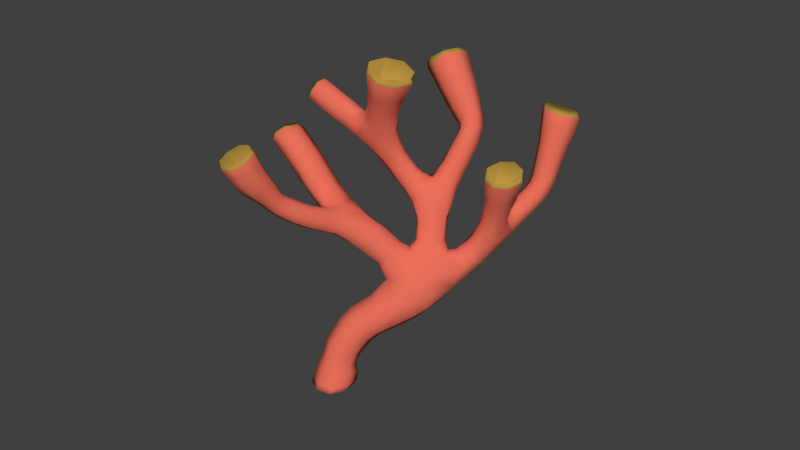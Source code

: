 # Source: groundCoral2.blend  (saved by Blender 2.79.0; exported with 4.5.12 LTS)
import bpy
from mathutils import Matrix  # noqa: F401  (used for matrix-valued properties, if any)

bpy.ops.wm.read_factory_settings(use_empty=True)
scene = bpy.context.scene
scene.name = 'Scene'

# ---- collections
col_collection_1 = bpy.data.collections.new('Collection 1'); scene.collection.children.link(col_collection_1)

# ---- materials (node trees are filled in below, after node groups)
mat_coral = bpy.data.materials.new('coral')
mat_coral.alpha_threshold = 0.0
mat_coral.use_transparent_shadow = False
mat_coral.diffuse_color = (0.8, 0.1604, 0.1041, 1.0)
mat_coral.specular_color = (0.7874, 0.7821, 0.7045)
mat_coral.roughness = 0.5
mat_coral.specular_intensity = 0.1474
mat_coraltop = bpy.data.materials.new('coraltop')
mat_coraltop.alpha_threshold = 0.0
mat_coraltop.use_transparent_shadow = False
mat_coraltop.diffuse_color = (0.4575, 0.2822, 0.05202, 1.0)
mat_coraltop.roughness = 0.5
mat_coraltop.specular_intensity = 0.0

# ---- material node trees

# ---- world
world_world = bpy.data.worlds.new('World'); scene.world = world_world
world_world.color = (0.05088, 0.05088, 0.05088)
world_world.use_sun_shadow = False
world_world.sun_shadow_jitter_overblur = 0.0
world_world.cycles.sampling_method = 'MANUAL'

# ---- meshes
me_cube_002 = bpy.data.meshes.new('Cube.002')
me_cube_002.from_pydata([(-2.565, -0.4808, 1.557), (-1.285, 0.1755, 0.7186), (-2.618, -0.7832, 1.402), (0.4416, 0.1267, 1.071), (-0.2092, -0.1617, 2.878), (-0.5955, 0.05827, 3.041), (-0.8591, -0.2905, 2.897), (0.2028, 0.2255, 1.337), (-0.4813, -0.4906, 2.749), (-0.3627, 0.1119, 2.383), (0.1564, -0.27, -0.4804), (-0.6269, 0.2459, 2.505), (-0.8115, 0.02349, 2.403), (-0.01679, 0.103, 0.9907), (-0.5472, -0.1103, 2.281), (0.6565, 0.3052, 0.1442), (0.1897, 0.4915, 1.153), (0.5689, 0.0722, 0.3202), (-1.334, 0.04669, 0.7766), (0.6813, -0.1468, 0.1397), (0.769, 0.08624, -0.03617), (1.364, -0.4809, 1.603), (1.057, -0.2494, 1.669), (-1.112, 0.02428, 0.9789), (0.8301, -0.5133, 1.494), (-1.125, -0.1218, 0.5094), (1.124, -0.7554, 1.436), (1.263, -0.215, 1.046), (1.049, -0.05601, 1.082), (0.8844, -0.2192, 0.9522), (-0.3338, 0.1734, -0.2179), (1.099, -0.3772, 0.9109), (1.153, 0.1317, 0.3354), (1.939, 0.6054, 2.366), (1.769, 0.265, 2.396), (2.101, 0.09321, 2.316), (-0.2446, -0.2623, -0.08823), (0.8742, -0.1558, 0.39), (2.27, 0.4321, 2.283), (1.861, 0.4897, 1.873), (1.736, 0.2327, 1.919), (0.3219, 0.3392, 0.08791), (1.991, 0.09997, 1.872), (0.2168, 0.4677, 0.8225), (-0.7753, 0.05742, 0.8171), (2.116, 0.3595, 1.826), (1.764, 0.4319, 1.387), (1.672, 0.2204, 1.448), (1.879, 0.09475, 1.407), (1.974, 0.3106, 1.337), (1.296, -0.07308, 0.7372), (-0.3678, 0.1715, 1.721), (1.924, 0.4893, 2.132), (-1.874, 0.6091, 1.597), (-0.5412, -0.2308, 2.558), (-1.225, -0.02681, -1.82), (-0.003448, 0.3254, -0.1213), (-0.8602, 0.2239, 2.071), (0.2585, 0.0801, -0.4178), (0.1762, -0.2647, -0.03209), (-1.016, 0.1584, 0.5114), (1.024, 0.2932, 0.4674), (0.2008, 0.07794, 1.013), (-0.8404, 0.3204, 0.6955), (-0.9183, -0.1798, 0.6138), (0.467, 0.2942, 0.9005), (1.135, -0.1404, 0.5138), (-0.6877, 0.4503, 1.671), (-0.04476, 0.2809, 0.8239), (-0.5611, 0.5843, 1.815), (0.8091, -0.01499, 0.5744), (-0.6465, 0.1725, 1.859), (-0.3284, 0.2999, 1.924), (0.9849, 0.1516, 0.7333), (-0.5574, 0.4494, 2.109), (-2.281, -0.6078, 1.705), (-2.334, -0.9104, 1.55), (-2.764, -0.8619, 1.621), (-2.694, -0.5335, 1.766), (-2.383, -0.6625, 1.908), (-2.453, -0.9909, 1.763), (-1.433, 0.3519, 0.9486), (-1.202, 0.4266, 1.108), (-1.259, 0.2039, 1.225), (-1.5, 0.1221, 1.06), (-1.772, 0.5446, 1.372), (-1.519, 0.6292, 1.531), (-1.537, 0.3831, 1.677), (-1.815, 0.2823, 1.53), (-2.07, 0.7369, 1.715), (-1.794, 0.8316, 1.861), (-1.785, 0.5877, 1.993), (-2.099, 0.4723, 1.886), (0.2174, 0.3823, 0.4042), (0.4107, 0.1369, 0.4449), (0.1635, -0.08053, 0.4855), (-0.02985, 0.1648, 0.4448), (-0.5851, 0.09362, 0.08182), (-0.3891, 0.3209, 0.2517), (-0.2636, 0.07364, 0.414), (-0.4562, -0.1556, 0.2456), (-1.011, -0.2135, -1.835), (-1.426, -0.1494, -1.844), (-1.35, 0.2275, -1.769), (-0.9456, 0.1546, -1.761), (-0.9322, -0.1884, -1.592), (-1.345, -0.1338, -1.534), (-1.269, 0.2314, -1.5), (-0.8955, 0.1628, -1.543), (-0.8928, -0.183, -1.277), (-1.235, -0.1529, -1.129), (-1.166, 0.1787, -1.139), (-0.8377, 0.1328, -1.255), (-0.737, -0.2026, -1.041), (-1.062, -0.1574, -0.8262), (-0.9849, 0.2183, -0.8302), (-0.6679, 0.1662, -1.037), (-0.3564, -0.2571, -0.7789), (-0.6232, -0.2207, -0.4674), (-0.5831, 0.1794, -0.4842), (-0.3247, 0.1368, -0.7863), (-1.432, -0.2197, 0.6316), (-1.484, -0.084, 0.8172), (-1.385, -0.1991, 0.9702), (-1.331, -0.3319, 0.7795), (-1.707, -0.3517, 0.7348), (-1.77, -0.2048, 0.9112), (-1.708, -0.3464, 1.085), (-1.646, -0.4929, 0.9074), (-1.952, -0.4342, 0.8501), (-1.999, -0.2722, 1.016), (-1.916, -0.413, 1.185), (-1.869, -0.5743, 1.016), (-2.205, -0.5424, 1.033), (-2.216, -0.3446, 1.187), (-2.05, -0.4687, 1.318), (-2.038, -0.6659, 1.161), (-2.428, -0.6743, 1.212), (-2.406, -0.4183, 1.38), (-2.168, -0.5409, 1.517), (-2.19, -0.7954, 1.358), (1.499, 0.1917, 0.7105), (1.456, 0.01228, 0.8707), (1.313, 0.1555, 0.9886), (1.36, 0.3338, 0.8321), (1.784, 0.2551, 1.007), (1.721, 0.05391, 1.128), (1.554, 0.1896, 1.224), (1.614, 0.3872, 1.109), (-0.1628, 0.3531, 1.054), (-0.022, 0.5137, 1.227), (0.05593, 0.3057, 1.396), (-0.07039, 0.1546, 1.203), (-0.3399, 0.4005, 1.27), (-0.2348, 0.5533, 1.444), (-0.1439, 0.348, 1.607), (-0.2377, 0.2021, 1.419), (0.6218, 0.4164, 1.356), (0.557, 0.2005, 1.481), (0.3562, 0.3148, 1.583), (0.424, 0.5318, 1.45), (0.8212, 0.477, 1.803), (0.7489, 0.2559, 1.93), (0.5375, 0.3608, 1.968), (0.611, 0.581, 1.839), (0.8689, 0.5774, 2.177), (0.7979, 0.3543, 2.291), (0.5779, 0.4077, 2.183), (0.6507, 0.6334, 2.065), (0.8206, 0.6898, 2.38), (0.7383, 0.4268, 2.506), (0.484, 0.4676, 2.339), (0.5679, 0.7279, 2.209), (0.7576, 0.8319, 2.607), (0.6591, 0.521, 2.752), (0.3486, 0.5605, 2.581), (0.45, 0.8708, 2.431), (0.6395, 1.068, 2.969), (0.5268, 0.7053, 3.13), (0.1538, 0.743, 2.956), (0.2664, 1.106, 2.795), (-1.059, 0.5828, 1.982), (-0.9006, 0.6987, 2.143), (-0.9072, 0.4988, 2.318), (-1.069, 0.3805, 2.164), (-1.338, 0.7246, 2.166), (-1.158, 0.8452, 2.333), (-1.167, 0.6286, 2.499), (-1.347, 0.508, 2.333), (-1.582, 0.8605, 2.331), (-1.402, 0.9811, 2.498), (-1.41, 0.7646, 2.664), (-1.59, 0.644, 2.498), (0.267, 0.2771, 1.41), (-0.7684, 0.233, 0.7993), (0.3111, 0.5024, 1.264), (0.4795, 0.171, 1.268), (0.5293, 0.3693, 1.137), (0.4729, 0.1667, 0.9576), (0.4288, 0.2102, 0.6653), (1.958, 0.5966, 2.428), (0.3466, 0.08997, 1.034), (-0.05438, 0.1438, 0.8831), (1.131, -0.7855, 1.515), (-0.01754, 0.2343, 0.6451), (-0.09726, 0.3165, 0.9655), (0.03513, 0.4188, 0.8093), (0.2038, 0.1315, 1.259), (0.8445, -0.5539, 1.566), (0.1335, 0.2699, 1.34), (0.2006, 0.4991, 1.02), (1.066, -0.2994, 1.732), (0.3932, 0.4246, 0.8617), (0.2245, 0.4197, 0.6075), (-0.498, 0.06506, 0.6305), (0.1863, 0.01816, 0.7294), (0.06096, 0.08506, 0.9988), (-0.02419, 0.1305, 1.109), (1.356, -0.5254, 1.673), (0.07237, 0.4839, 1.179), (-0.9808, 0.04033, 0.9351), (-0.8334, -0.1121, 0.7482), (-1.122, -0.2278, 0.7066), (-2.091, 0.7551, 1.793), (0.2362, 0.3555, 0.2264), (-1.261, -0.1422, 0.579), (-1.31, 0.2615, 0.8036), (-1.181, 0.1826, 0.6539), (-1.335, 0.08952, 0.7145), (-1.217, -0.08934, 0.9553), (-1.357, -0.006046, 0.7892), (-1.376, 0.07421, 0.8869), (0.8662, -0.111, 0.7498), (-0.6121, 0.3337, 0.4634), (0.8173, -0.1305, 0.2658), (-0.8054, 0.1127, 0.2787), (-0.6815, -0.1759, 0.4444), (-1.151, 0.122, 1.054), (-1.027, 0.3434, 0.8985), (-1.028, -0.1775, 0.5088), (-1.084, -0.01838, 0.4882), (-1.881, 0.8398, 1.91), (-0.9394, 0.3025, 0.577), (-1.876, 0.6538, 2.01), (0.8341, -0.1338, 0.4982), (0.1553, -0.1834, 0.2384), (-0.2033, 0.3215, 0.07707), (-2.109, 0.5582, 1.915), (-0.4374, 0.1157, -0.06444), (-0.318, -0.1728, 0.08194), (-0.08418, -0.2893, -0.6215), (0.2667, -0.1273, -0.4813), (0.1889, -0.3012, -0.2852), (-2.78, -0.8709, 1.685), (0.5484, 0.07589, -0.2045), (-0.227, 0.2803, -0.2234), (-0.3814, 0.1433, -0.3239), (-2.719, -0.5738, 1.822), (0.4869, 0.325, 0.06921), (0.9737, -0.1586, 0.4137), (0.4664, -0.1965, 0.03623), (-2.436, -0.6908, 1.951), (-0.09291, -0.3028, -0.07147), (-0.3703, -0.269, -0.2672), (1.102, -0.245, 0.6947), (-0.04744, 0.1016, -0.6301), (0.1594, 0.2614, -0.2958), (0.2189, 0.3359, 0.009001), (-2.497, -0.9879, 1.814), (-0.484, -0.4865, 2.853), (1.03, 0.03867, 0.8787), (-0.7838, -0.3668, 2.947), (1.104, 0.2622, 0.361), (0.8338, 0.2908, 0.2856), (1.34, 0.1613, 0.5438), (-0.5889, -0.02919, 3.102), (1.164, 0.1498, 0.8523), (-0.1976, -0.2566, 2.943), (1.264, -0.1251, 0.851), (1.164, -0.02656, 0.3871), (0.9568, 0.1059, 0.1295), (0.71, 0.05001, 0.4333), (-0.5185, 0.5358, 1.968), (0.8451, 0.1118, 0.641), (0.9672, 0.2491, 0.6067), (1.207, 0.3081, 0.6622), (-0.7461, 0.6321, 2.005), (1.344, -0.014, 0.7704), (1.273, -0.1104, 0.6428), (-1.336, 0.1427, -1.793), (-0.3962, 0.4158, 2.009), (-0.375, 0.5601, 1.609), (-0.2401, 0.3469, 1.739), (2.25, 0.4455, 2.361), (-0.3366, 0.1992, 1.576), (-0.4918, 0.411, 1.461), (-0.7492, 0.4574, 2.214), (2.101, 0.148, 2.395), (-0.6155, 0.345, 2.277), (-0.3287, 0.1889, 1.836), (-0.4645, 0.1663, 1.759), (-0.5804, 0.04367, 2.055), (-1.388, -0.1285, -1.85), (-0.8118, 0.1917, 1.975), (-0.6992, 0.2991, 1.725), (-1.092, -0.1787, -1.842), (-0.8888, 0.511, 1.856), (-0.6347, 0.5654, 1.701), (-1.041, 0.09084, -1.786), (-0.372, 0.2217, 2.138), (1.809, 0.2991, 2.462), (-0.9377, 0.3127, 2.095), (-0.8201, 0.1419, 2.2), (0.2352, 1.151, 2.885), (0.133, 0.8013, 3.026), (0.4898, 0.7605, 3.181), (0.5919, 1.11, 3.04), (-1.608, 0.7, 2.524), (-1.467, 0.7955, 2.655), (-1.457, 0.964, 2.523), (-1.598, 0.8686, 2.391), (1.893, 0.4246, 1.347), (2.033, 0.3348, 1.548), (1.979, 0.1723, 1.359), (1.9, 0.2852, 1.164), (1.926, 0.1031, 1.608), (1.752, 0.1039, 1.445), (1.821, 0.08056, 1.258), (1.7, 0.2277, 1.642), (1.667, 0.3573, 1.427), (1.635, 0.209, 1.325), (1.805, 0.4554, 1.592), (1.711, 0.4096, 1.239), (2.023, 0.4899, 1.852), (2.212, 0.3915, 2.074), (2.123, 0.1957, 1.85), (2.059, 0.07961, 2.123), (1.834, 0.09886, 1.921), (1.751, 0.2379, 2.185), (1.737, 0.3945, 1.922), (1.923, 0.5105, 2.132), (2.148, 0.6032, 2.319), (2.269, 0.2193, 2.284), (1.894, 0.09452, 2.368), (1.772, 0.4777, 2.404), (1.236, -0.3312, 0.9681), (1.103, -0.5236, 1.157), (0.9484, -0.3452, 0.903), (0.8832, -0.3444, 1.189), (0.9146, -0.09355, 1.026), (1.057, -0.1542, 1.329), (1.196, -0.09939, 1.099), (1.275, -0.3301, 1.287), (1.327, -0.696, 1.525), (0.9125, -0.7179, 1.448), (0.8644, -0.332, 1.618), (1.271, -0.3042, 1.71), (0.7301, 0.2521, 0.01417), (0.7578, -0.08307, 0.00258), (0.5986, -0.09746, 0.278), (0.5892, 0.2454, 0.2732), (0.4476, 0.08831, 0.3028), (-0.3885, -0.0332, 2.296), (-0.5214, -0.2698, 2.485), (-0.7257, -0.09837, 2.321), (-0.8251, -0.09818, 2.614), (-0.7851, 0.1675, 2.479), (-0.6132, 0.1763, 2.739), (-0.4489, 0.2351, 2.475), (-0.3096, 0.004739, 2.609), (-0.2356, -0.4193, 2.792), (-0.7275, -0.4966, 2.803), (-0.8312, -0.08188, 3.03), (-0.3282, 0.01697, 3.03), (-2.489, -0.9224, 1.437), (-2.692, -0.8234, 1.513), (-2.662, -0.6002, 1.442), (-2.533, -0.7357, 1.298), (-2.628, -0.5063, 1.659), (-2.41, -0.4687, 1.67), (-2.495, -0.453, 1.464), (-2.328, -0.633, 1.8), (-2.236, -0.7907, 1.664), (-2.231, -0.579, 1.615), (-2.393, -0.95, 1.655), (-2.269, -0.8623, 1.452), (-2.626, -1.008, 1.656), (-2.807, -0.6654, 1.658), (-2.521, -0.5159, 1.873), (-2.34, -0.859, 1.871), (-1.521, 0.2175, 0.9656), (-1.606, 0.4486, 1.156), (-1.306, 0.446, 0.9964), (-1.361, 0.5309, 1.323), (-1.16, 0.3388, 1.205), (-1.399, 0.2877, 1.459), (-1.4, 0.1052, 1.167), (-1.66, 0.1937, 1.291), (-1.857, 0.3927, 1.408), (-1.928, 0.6388, 1.558), (-1.636, 0.6511, 1.412), (-1.665, 0.7275, 1.707), (-1.451, 0.5354, 1.631), (-1.665, 0.4836, 1.848), (-1.694, 0.263, 1.654), (-1.962, 0.3761, 1.732), (-2.149, 0.5837, 1.759), (-1.936, 0.8446, 1.756), (-1.702, 0.7433, 1.944), (-1.953, 0.4621, 1.985), (0.05289, 0.3366, 0.4162), (0.3684, 0.3123, 0.4125), (0.3429, -0.03142, 0.4772), (-0.002457, -0.01394, 0.4734), (-0.1123, 0.1018, 0.3324), (-0.5685, -0.07441, 0.126), (-0.5219, 0.2608, 0.1288), (-0.2758, 0.2623, 0.3711), (-0.3307, -0.1123, 0.3749), (-0.8761, -0.04396, -1.798), (-0.9589, -0.198, -1.756), (-1.235, -0.276, -1.863), (-1.398, -0.1398, -1.742), (-1.493, 0.05779, -1.811), (-1.313, 0.2554, -1.679), (-1.127, 0.2845, -1.748), (-0.9011, 0.1773, -1.684), (-0.8175, -0.01735, -1.587), (-0.9485, -0.1689, -1.446), (-1.159, -0.2548, -1.583), (-1.289, -0.1348, -1.339), (-1.411, 0.06068, -1.51), (-1.224, 0.1741, -1.342), (-1.056, 0.2887, -1.525), (-0.9062, 0.1298, -1.415), (-0.785, -0.03667, -1.295), (-0.8139, -0.1937, -1.151), (-1.078, -0.2488, -1.203), (-1.156, -0.1551, -0.986), (-1.287, 0.02141, -1.1), (-1.084, 0.1978, -0.9953), (-0.9808, 0.2392, -1.2), (-0.7536, 0.1483, -1.147), (-0.6272, -0.03396, -1.086), (-0.6008, -0.219, -0.9219), (-0.9182, -0.2738, -0.9333), (-0.8984, -0.1725, -0.6548), (-1.105, 0.04213, -0.7739), (-0.8278, 0.2207, -0.6589), (-0.8034, 0.288, -0.9385), (-0.5367, 0.1693, -0.9192), (-0.2788, -0.07738, -0.8567), (-0.4984, -0.3342, -0.6187), (-0.6713, -0.01621, -0.3981), (-0.4381, 0.2659, -0.644), (-1.369, -0.3122, 0.6611), (-1.587, -0.302, 0.6863), (-1.48, -0.1193, 0.6825), (-1.647, -0.1595, 0.864), (-1.45, -0.1116, 0.9443), (-1.567, -0.2895, 1.024), (-1.332, -0.2911, 0.911), (-1.507, -0.4308, 0.844), (-1.661, -0.4586, 0.7767), (-1.819, -0.3897, 0.782), (-1.753, -0.2428, 0.7789), (-1.879, -0.2372, 0.9573), (-1.755, -0.2388, 1.043), (-1.821, -0.3836, 1.138), (-1.662, -0.4556, 1.04), (-1.761, -0.5355, 0.9617), (-1.899, -0.5443, 0.8916), (-2.088, -0.4851, 0.9352), (-1.996, -0.318, 0.8893), (-2.115, -0.3084, 1.092), (-1.969, -0.3025, 1.144), (-1.992, -0.4398, 1.24), (-1.872, -0.5289, 1.144), (-1.964, -0.6157, 1.079), (-2.119, -0.6535, 1.059), (-2.315, -0.6058, 1.129), (-2.252, -0.4126, 1.075), (-2.309, -0.3808, 1.288), (-2.136, -0.3574, 1.293), (-2.104, -0.5016, 1.414), (-2.002, -0.5981, 1.272), (-2.108, -0.7256, 1.257), (-2.315, -0.7991, 1.245), (-2.476, -0.5156, 1.259), (-2.282, -0.416, 1.492), (-2.119, -0.6983, 1.471), (1.44, 0.3114, 0.7331), (1.643, 0.2232, 0.8567), (1.511, 0.06201, 0.7587), (1.595, 0.02735, 1.003), (1.375, 0.04369, 0.9712), (1.442, 0.1697, 1.118), (1.3, 0.2765, 0.9362), (1.49, 0.3627, 0.9779), (1.715, 0.3716, 1.028), (1.795, 0.1207, 1.043), (1.621, 0.07128, 1.208), (1.541, 0.3213, 1.191), (-0.1522, 0.2122, 1.091), (-0.2311, 0.3838, 1.148), (-0.1166, 0.4836, 1.1), (-0.1139, 0.5356, 1.309), (0.04519, 0.4446, 1.37), (-0.04118, 0.3347, 1.477), (0.02266, 0.1854, 1.326), (-0.1372, 0.1954, 1.292), (-0.3217, 0.2607, 1.311), (-0.3033, 0.5305, 1.308), (-0.1799, 0.4808, 1.59), (-0.1647, 0.2244, 1.548), (0.5413, 0.5286, 1.371), (0.7254, 0.4476, 1.575), (0.6361, 0.2778, 1.399), (0.6535, 0.2248, 1.706), (0.4407, 0.2024, 1.569), (0.4519, 0.341, 1.796), (0.3383, 0.4515, 1.542), (0.5252, 0.5632, 1.662), (0.7338, 0.5837, 1.791), (0.8782, 0.5179, 2.014), (0.838, 0.3404, 1.858), (0.807, 0.3003, 2.133), (0.6245, 0.2526, 1.982), (0.5878, 0.3817, 2.097), (0.5218, 0.497, 1.912), (0.6595, 0.6003, 1.977), (0.7772, 0.6606, 2.096), (0.8423, 0.6345, 2.286), (0.8884, 0.4528, 2.258), (0.7671, 0.3938, 2.403), (0.6695, 0.324, 2.269), (0.5345, 0.4362, 2.253), (0.5598, 0.5351, 2.093), (0.6116, 0.6761, 2.131), (0.7131, 0.7729, 2.267), (0.7939, 0.7534, 2.484), (0.8446, 0.5497, 2.481), (0.7033, 0.4661, 2.618), (0.5886, 0.3802, 2.458), (0.4224, 0.5074, 2.448), (0.4646, 0.6089, 2.228), (0.515, 0.7924, 2.307), (0.6268, 0.9275, 2.486), (0.7107, 0.9282, 2.751), (0.7879, 0.6686, 2.719), (0.6049, 0.5962, 2.907), (0.4766, 0.4611, 2.707), (0.2651, 0.6312, 2.737), (0.3244, 0.7271, 2.458), (0.3736, 0.9635, 2.579), (0.4742, 1.195, 2.862), (0.6727, 0.8864, 3.113), (0.3046, 0.6397, 3.103), (0.1034, 0.9459, 2.853), (-1.104, 0.4508, 2.03), (-1.207, 0.6558, 2.078), (-0.9797, 0.692, 2.023), (-1.034, 0.7735, 2.246), (-0.8632, 0.626, 2.266), (-1.042, 0.5616, 2.414), (-0.9904, 0.3916, 2.288), (-1.217, 0.4415, 2.251), (-1.388, 0.5861, 2.208), (-1.46, 0.7925, 2.249), (-1.246, 0.839, 2.208), (-1.28, 0.9131, 2.415), (-1.118, 0.7671, 2.458), (-1.289, 0.6966, 2.581), (-1.259, 0.5142, 2.458), (-1.469, 0.576, 2.415), (-1.631, 0.722, 2.373), (-1.49, 0.9749, 2.373), (-1.361, 0.903, 2.622), (-1.502, 0.6501, 2.622), (-0.9816, -0.04962, -1.81), (-1.245, -0.2164, -1.859), (-1.43, 0.02683, -1.822), (-1.167, 0.1923, -1.774), (-0.2709, -0.4422, 2.854), (-0.6771, -0.5095, 2.862), (-0.8155, -0.1556, 3.06), (-0.3311, -0.05888, 3.06), (-2.651, -1.001, 1.717), (-2.814, -0.6963, 1.723), (-2.561, -0.564, 1.919), (-2.398, -0.8684, 1.913), (-2.148, 0.6396, 1.834), (-1.977, 0.8273, 1.82), (-1.826, 0.7761, 1.995), (-1.996, 0.5536, 1.997), (1.31, -0.7077, 1.58), (0.9314, -0.7294, 1.505), (0.8849, -0.3708, 1.66), (1.261, -0.35, 1.744), (2.139, 0.5833, 2.387), (2.243, 0.2553, 2.363), (1.922, 0.1482, 2.436), (1.817, 0.4762, 2.46), (-0.8467, -0.02679, -1.455), (-1.137, -0.2239, -1.409), (-1.341, 0.02618, -1.309), (-1.045, 0.2305, -1.383), (-0.5002, -0.04195, -0.9815), (-0.7666, -0.2929, -0.7876), (-0.938, 0.03484, -0.59), (-0.6614, 0.2962, -0.793), (-0.006423, -0.1124, -0.6982), (-0.1745, -0.3846, -0.39), (-0.1816, 0.2615, -0.455), (-1.533, -0.4023, 0.7213), (-1.636, -0.1974, 0.7335), (-1.622, -0.1898, 0.9903), (-1.517, -0.3924, 0.9737), (-2.018, -0.5942, 0.9684), (-2.132, -0.3641, 0.9741), (-2.061, -0.3305, 1.207), (-1.947, -0.5605, 1.197), (-2.411, -0.8702, 1.335), (-2.579, -0.5625, 1.343), (-2.354, -0.4457, 1.582), (-2.183, -0.7516, 1.57), (1.826, 0.3985, 1.179), (1.908, 0.1514, 1.192), (1.709, 0.09383, 1.316), (1.627, 0.3409, 1.299), (0.7854, 0.6135, 1.969), (0.8982, 0.3883, 2.081), (0.6783, 0.2874, 2.149), (0.57, 0.5106, 2.023), (0.4394, 1.21, 2.931), (0.6269, 0.9225, 3.149), (0.2888, 0.6949, 3.139), (0.1011, 0.9826, 2.921), (-1.641, 0.7642, 2.428), (-1.53, 0.9598, 2.427), (-1.432, 0.9054, 2.623), (-1.543, 0.7097, 2.624), (1.948, 0.4524, 1.566), (2.038, 0.189, 1.574), (1.788, 0.1073, 1.649), (1.698, 0.3724, 1.634), (2.103, 0.5514, 2.125), (2.219, 0.1957, 2.111), (1.871, 0.07992, 2.193), (1.755, 0.4351, 2.208), (1.234, -0.2085, 0.7725), (0.9295, -0.2193, 0.6373), (0.8965, 0.006547, 0.8196), (1.229, 0.005732, 0.8933), (1.268, -0.4862, 1.211), (0.9517, -0.4904, 1.16), (0.9152, -0.2136, 1.284), (1.206, -0.2057, 1.359), (0.487, 0.2814, -0.1114), (0.5172, -0.1525, -0.2019), (0.4025, -0.1338, 0.2596), (0.417, 0.2982, 0.2271), (0.9144, 0.2515, 0.1651), (0.9516, -0.0766, 0.1896), (0.7418, -0.09323, 0.3808), (0.7575, 0.2247, 0.444), (-0.3958, 0.1044, 2.006), (-0.7473, 0.05558, 2.121), (-0.8299, 0.3014, 2.25), (-0.4499, 0.3315, 2.229), (-0.3379, -0.1759, 2.514), (-0.7231, -0.2574, 2.527), (-0.7952, 0.0816, 2.707), (-0.4086, 0.1588, 2.707), (-2.559, -0.9659, 1.548), (-2.735, -0.6332, 1.551), (-2.462, -0.4904, 1.766), (-2.285, -0.8232, 1.763), (-1.386, 0.1488, 0.8132), (-1.141, 0.342, 0.7805), (-0.9815, 0.2371, 1.0), (-1.298, 0.008785, 0.9691), (-1.693, 0.301, 1.18), (-1.471, 0.5525, 1.205), (-1.307, 0.4362, 1.426), (-1.548, 0.1747, 1.416), (-2.008, 0.4869, 1.605), (-1.794, 0.7454, 1.594), (-1.582, 0.6374, 1.797), (-1.829, 0.36, 1.842), (-0.008772, 0.3256, 0.2277), (-0.122, -0.157, 0.2424), (0.0581, 0.3807, 0.6127), (0.3815, 0.3599, 0.6261), (0.3764, 0.05675, 0.7486), (0.0089, 0.07564, 0.7295), (-0.442, -0.07558, -0.1165), (-0.3651, 0.2594, -0.03041), (-0.8471, -0.113, 0.338), (-0.7351, 0.287, 0.3299), (-0.5089, 0.258, 0.5926), (-0.5615, -0.1209, 0.5801), (-0.8247, -0.02079, -1.73), (-1.193, -0.2691, -1.782), (-1.47, 0.07998, -1.72), (-1.08, 0.3146, -1.677), (-0.7043, -0.03674, -1.183), (-1.001, -0.2612, -1.069), (-1.206, 0.032, -0.9498), (-0.8965, 0.2626, -1.076), (-1.182, -0.2165, 0.5992), (-1.304, 0.005544, 0.627), (-1.095, -0.1581, 0.8709), (-1.775, -0.5003, 0.8276), (-1.863, -0.2767, 0.8237), (-1.865, -0.2725, 1.093), (-1.777, -0.4966, 1.096), (-2.214, -0.7221, 1.156), (-2.363, -0.4631, 1.175), (-2.206, -0.3852, 1.393), (-2.054, -0.6435, 1.367), (1.286, 0.2828, 0.5644), (1.358, 0.004771, 0.6041), (1.152, 0.2583, 0.776), (1.579, 0.3432, 0.8816), (1.655, 0.08826, 0.9003), (1.506, 0.05073, 1.098), (1.427, 0.2996, 1.077), (-0.09407, 0.181, 1.005), (-0.01703, 0.4628, 1.009), (0.1842, 0.4234, 1.347), (0.09049, 0.14, 1.233), (-0.2163, 0.2504, 1.185), (-0.1931, 0.5082, 1.188), (-0.06161, 0.4659, 1.45), (-0.05734, 0.222, 1.412), (-0.4727, 0.2491, 1.522), (-0.4531, 0.533, 1.493), (-0.301, 0.4987, 1.768), (-0.2622, 0.2257, 1.681), (0.4203, 0.5021, 1.125), (0.5439, 0.2373, 1.18), (0.3405, 0.1519, 1.339), (0.6435, 0.5607, 1.586), (0.7393, 0.307, 1.62), (0.5348, 0.2267, 1.785), (0.4377, 0.481, 1.752), (0.7448, 0.7141, 2.182), (0.8637, 0.5047, 2.379), (0.6306, 0.3535, 2.361), (0.5163, 0.5678, 2.151), (0.6753, 0.843, 2.365), (0.8205, 0.6012, 2.59), (0.538, 0.4135, 2.572), (0.4009, 0.6614, 2.33), (0.5668, 1.027, 2.629), (0.7437, 0.7545, 2.87), (0.4068, 0.5295, 2.863), (0.237, 0.8081, 2.612), (-0.9271, 0.3499, 1.914), (-0.8198, 0.6211, 1.89), (-0.7093, 0.5688, 2.136), (-1.256, 0.5185, 2.122), (-1.119, 0.7682, 2.121), (-0.9943, 0.6969, 2.37), (-1.132, 0.449, 2.375), (-1.509, 0.6541, 2.291), (-1.368, 0.9069, 2.291), (-1.239, 0.835, 2.54), (-1.381, 0.5822, 2.54), (0.2517, 1.126, 2.904), (0.1627, 0.8211, 3.027), (0.4734, 0.7856, 3.162), (0.5624, 1.09, 3.039), (0.4297, 1.178, 2.944), (0.5933, 0.9266, 3.134), (0.2982, 0.7279, 3.126), (0.1346, 0.979, 2.936), (0.4865, 0.8493, 2.446), (0.4182, 0.6176, 2.543), (0.6463, 0.5837, 2.661), (0.7145, 0.8155, 2.567), (0.6171, 0.8851, 2.488), (0.7366, 0.6899, 2.642), (0.5163, 0.5425, 2.629), (0.3997, 0.7399, 2.466), (2.117, 0.3894, 2.088), (2.018, 0.1926, 2.11), (1.826, 0.2925, 2.154), (2.043, 0.4804, 2.104), (2.113, 0.2636, 2.089), (1.9, 0.1928, 2.137), (1.831, 0.4096, 2.153), (-0.7326, -0.1547, 2.618), (-0.6083, 0.0606, 2.717), (-0.3582, -0.08395, 2.614), (-0.4046, -0.202, 2.557), (-0.6646, -0.2457, 2.563), (-0.7528, -0.02, 2.69), (-0.4439, 0.04167, 2.69), (1.081, -0.5083, 1.221), (0.9292, -0.3853, 1.247), (1.047, -0.2503, 1.336), (1.201, -0.3702, 1.305), (1.176, -0.467, 1.255), (0.9753, -0.4785, 1.215), (0.9506, -0.2882, 1.298), (1.15, -0.2771, 1.342), (-2.437, -0.6707, 1.318), (-2.401, -0.4948, 1.399), (-2.234, -0.5653, 1.469), (-2.27, -0.74, 1.394), (-2.361, -0.7476, 1.337), (-2.458, -0.5674, 1.341), (-2.308, -0.4896, 1.453), (-2.212, -0.67, 1.449), (-1.726, 0.6658, 1.675), (-1.728, 0.5409, 1.751), (-1.883, 0.47, 1.677), (-1.911, 0.5264, 1.621), (-1.799, 0.662, 1.621), (-1.687, 0.621, 1.732), (-1.807, 0.4682, 1.736), (-1.395, 0.5969, 2.389), (-1.269, 0.682, 2.507), (-1.26, 0.8326, 2.388), (-1.386, 0.7475, 2.271), (-1.421, 0.6521, 2.302), (-1.321, 0.8266, 2.301), (-1.234, 0.7782, 2.475), (-1.334, 0.6036, 2.476)], [], [(0, 376, 675, 378), (0, 378, 676, 379), (0, 379, 624, 380), (0, 380, 623, 376), (1, 228, 678, 226), (1, 226, 679, 227), (1, 227, 711, 228), (2, 374, 674, 375), (2, 375, 675, 376), (2, 376, 623, 377), (2, 377, 622, 374), (3, 198, 741, 196), (3, 196, 742, 201), (3, 201, 694, 198), (4, 373, 586, 277), (4, 277, 583, 370), (4, 370, 670, 369), (4, 369, 673, 373), (5, 372, 585, 275), (5, 275, 586, 373), (5, 373, 673, 367), (5, 367, 672, 372), (6, 371, 584, 271), (6, 271, 585, 372), (6, 372, 672, 365), (6, 365, 671, 371), (7, 207, 742, 193), (7, 193, 730, 209), (7, 209, 731, 207), (8, 370, 583, 269), (8, 269, 584, 371), (8, 371, 671, 363), (8, 363, 670, 370), (9, 368, 673, 369), (9, 369, 670, 362), (9, 362, 666, 309), (9, 309, 669, 368), (10, 252, 612, 250), (10, 250, 611, 251), (10, 251, 659, 252), (11, 366, 672, 367), (11, 367, 673, 368), (11, 368, 669, 298), (11, 298, 668, 366), (12, 364, 671, 365), (12, 365, 672, 366), (12, 366, 668, 312), (12, 312, 667, 364), (13, 216, 731, 217), (13, 217, 728, 202), (13, 202, 695, 216), (14, 362, 670, 363), (14, 363, 671, 364), (14, 364, 667, 301), (14, 301, 666, 362), (15, 360, 665, 273), (15, 273, 662, 357), (15, 357, 658, 258), (15, 258, 661, 360), (16, 219, 730, 195), (16, 195, 740, 210), (16, 210, 729, 219), (17, 359, 664, 281), (17, 281, 665, 360), (17, 360, 661, 361), (17, 361, 660, 359), (18, 230, 681, 231), (18, 231, 678, 228), (18, 228, 711, 230), (19, 358, 663, 234), (19, 234, 664, 359), (19, 359, 660, 260), (19, 260, 659, 358), (20, 357, 662, 280), (20, 280, 663, 358), (20, 358, 659, 254), (20, 254, 658, 357), (21, 356, 598, 218), (21, 218, 595, 353), (21, 353, 654, 352), (21, 352, 657, 356), (22, 355, 597, 211), (22, 211, 598, 356), (22, 356, 657, 350), (22, 350, 656, 355), (23, 237, 681, 229), (23, 229, 712, 220), (23, 220, 680, 237), (24, 354, 596, 208), (24, 208, 597, 355), (24, 355, 656, 348), (24, 348, 655, 354), (25, 239, 710, 225), (25, 225, 711, 240), (25, 240, 698, 239), (26, 353, 595, 203), (26, 203, 596, 354), (26, 354, 655, 346), (26, 346, 654, 353), (27, 351, 657, 352), (27, 352, 654, 345), (27, 345, 650, 278), (27, 278, 653, 351), (28, 349, 656, 350), (28, 350, 657, 351), (28, 351, 653, 270), (28, 270, 652, 349), (29, 347, 655, 348), (29, 348, 656, 349), (29, 349, 652, 232), (29, 232, 651, 347), (30, 248, 697, 255), (30, 255, 613, 256), (30, 256, 696, 248), (31, 345, 654, 346), (31, 346, 655, 347), (31, 347, 651, 264), (31, 264, 650, 345), (32, 274, 722, 279), (32, 279, 663, 280), (32, 280, 662, 272), (32, 272, 721, 274), (33, 344, 602, 200), (33, 200, 599, 341), (33, 341, 646, 340), (33, 340, 649, 344), (34, 343, 601, 310), (34, 310, 602, 344), (34, 344, 649, 338), (34, 338, 648, 343), (35, 342, 600, 297), (35, 297, 601, 343), (35, 343, 648, 336), (35, 336, 647, 342), (36, 262, 691, 249), (36, 249, 696, 263), (36, 263, 612, 262), (37, 259, 651, 244), (37, 244, 664, 234), (37, 234, 663, 259), (38, 341, 599, 293), (38, 293, 600, 342), (38, 342, 647, 334), (38, 334, 646, 341), (39, 339, 649, 340), (39, 340, 646, 333), (39, 333, 642, 331), (39, 331, 645, 339), (40, 337, 648, 338), (40, 338, 649, 339), (40, 339, 645, 328), (40, 328, 644, 337), (41, 267, 690, 224), (41, 224, 661, 258), (41, 258, 658, 267), (42, 335, 647, 336), (42, 336, 648, 337), (42, 337, 644, 325), (42, 325, 643, 335), (43, 210, 740, 212), (43, 212, 693, 213), (43, 213, 692, 206), (43, 206, 729, 210), (44, 194, 680, 220), (44, 220, 712, 221), (44, 221, 701, 214), (44, 214, 700, 194), (45, 333, 646, 334), (45, 334, 647, 335), (45, 335, 643, 322), (45, 322, 642, 333), (46, 329, 645, 331), (46, 331, 642, 321), (46, 321, 626, 332), (46, 332, 629, 329), (47, 326, 644, 328), (47, 328, 645, 329), (47, 329, 629, 330), (47, 330, 628, 326), (48, 323, 643, 325), (48, 325, 644, 326), (48, 326, 628, 327), (48, 327, 627, 323), (49, 321, 642, 322), (49, 322, 643, 323), (49, 323, 627, 324), (49, 324, 626, 321), (50, 287, 653, 278), (50, 278, 650, 288), (50, 288, 722, 287), (51, 294, 739, 299), (51, 299, 666, 300), (51, 300, 736, 294), (297, 600, 790, 787), (600, 293, 786, 790), (200, 602, 792, 52), (310, 601, 791, 788), (591, 247, 818, 819), (243, 593, 821, 817), (223, 591, 819, 53), (593, 241, 816, 821), (585, 271, 793, 798), (277, 586, 799, 795), (269, 583, 796, 54), (586, 275, 794, 799), (55, 308, 579, 305), (55, 305, 580, 302), (55, 302, 581, 289), (55, 289, 582, 308), (56, 266, 613, 255), (56, 255, 697, 246), (56, 246, 690, 267), (56, 267, 658, 266), (57, 312, 668, 311), (57, 311, 759, 303), (57, 303, 667, 312), (58, 265, 613, 266), (58, 266, 658, 254), (58, 254, 659, 251), (58, 251, 611, 265), (59, 260, 660, 245), (59, 245, 691, 262), (59, 262, 612, 252), (59, 252, 659, 260), (60, 240, 711, 227), (60, 227, 679, 242), (60, 242, 699, 235), (60, 235, 698, 240), (61, 284, 723, 285), (61, 285, 721, 272), (61, 272, 662, 273), (61, 273, 665, 284), (62, 215, 694, 201), (62, 201, 742, 207), (62, 207, 731, 216), (62, 216, 695, 215), (63, 242, 679, 238), (63, 238, 680, 194), (63, 194, 700, 233), (63, 233, 699, 242), (64, 236, 701, 221), (64, 221, 712, 222), (64, 222, 710, 239), (64, 239, 698, 236), (65, 197, 741, 198), (65, 198, 694, 199), (65, 199, 693, 212), (65, 212, 740, 197), (66, 288, 650, 264), (66, 264, 651, 259), (66, 259, 663, 279), (66, 279, 722, 288), (67, 304, 759, 306), (67, 306, 760, 307), (67, 307, 737, 295), (67, 295, 736, 304), (68, 202, 728, 205), (68, 205, 729, 206), (68, 206, 692, 204), (68, 204, 695, 202), (69, 307, 760, 286), (69, 286, 761, 282), (69, 282, 738, 291), (69, 291, 737, 307), (70, 281, 664, 244), (70, 244, 651, 232), (70, 232, 652, 283), (70, 283, 665, 281), (71, 301, 667, 303), (71, 303, 759, 304), (71, 304, 736, 300), (71, 300, 666, 301), (72, 292, 738, 290), (72, 290, 669, 309), (72, 309, 666, 299), (72, 299, 739, 292), (73, 283, 652, 270), (73, 270, 653, 276), (73, 276, 723, 284), (73, 284, 665, 283), (74, 282, 761, 296), (74, 296, 668, 298), (74, 298, 669, 290), (74, 290, 738, 282), (75, 379, 676, 381), (75, 381, 677, 382), (75, 382, 625, 383), (75, 383, 624, 379), (76, 382, 677, 384), (76, 384, 674, 374), (76, 374, 622, 385), (76, 385, 625, 382), (77, 386, 587, 253), (77, 253, 588, 387), (77, 387, 675, 375), (77, 375, 674, 386), (78, 387, 588, 257), (78, 257, 589, 388), (78, 388, 676, 378), (78, 378, 675, 387), (79, 388, 589, 261), (79, 261, 590, 389), (79, 389, 677, 381), (79, 381, 676, 388), (80, 389, 590, 268), (80, 268, 587, 386), (80, 386, 674, 384), (80, 384, 677, 389), (81, 390, 682, 391), (81, 391, 683, 392), (81, 392, 679, 226), (81, 226, 678, 390), (82, 392, 683, 393), (82, 393, 684, 394), (82, 394, 680, 238), (82, 238, 679, 392), (83, 394, 684, 395), (83, 395, 685, 396), (83, 396, 681, 237), (83, 237, 680, 394), (84, 396, 685, 397), (84, 397, 682, 390), (84, 390, 678, 231), (84, 231, 681, 396), (85, 398, 686, 399), (85, 399, 687, 400), (85, 400, 683, 391), (85, 391, 682, 398), (86, 400, 687, 401), (86, 401, 688, 402), (86, 402, 684, 393), (86, 393, 683, 400), (87, 402, 688, 403), (87, 403, 689, 404), (87, 404, 685, 395), (87, 395, 684, 402), (88, 404, 689, 405), (88, 405, 686, 398), (88, 398, 682, 397), (88, 397, 685, 404), (89, 406, 591, 223), (89, 223, 592, 407), (89, 407, 687, 399), (89, 399, 686, 406), (90, 407, 592, 241), (90, 241, 593, 408), (90, 408, 688, 401), (90, 401, 687, 407), (91, 408, 593, 243), (91, 243, 594, 409), (91, 409, 689, 403), (91, 403, 688, 408), (92, 409, 594, 247), (92, 247, 591, 406), (92, 406, 686, 405), (92, 405, 689, 409), (93, 410, 692, 213), (93, 213, 693, 411), (93, 411, 661, 224), (93, 224, 690, 410), (94, 411, 693, 199), (94, 199, 694, 412), (94, 412, 660, 361), (94, 361, 661, 411), (95, 412, 694, 215), (95, 215, 695, 413), (95, 413, 691, 245), (95, 245, 660, 412), (96, 413, 695, 204), (96, 204, 692, 410), (96, 410, 690, 414), (96, 414, 691, 413), (97, 415, 698, 235), (97, 235, 699, 416), (97, 416, 697, 248), (97, 248, 696, 415), (98, 416, 699, 233), (98, 233, 700, 417), (98, 417, 690, 246), (98, 246, 697, 416), (99, 417, 700, 214), (99, 214, 701, 418), (99, 418, 691, 414), (99, 414, 690, 417), (100, 418, 701, 236), (100, 236, 698, 415), (100, 415, 696, 249), (100, 249, 691, 418), (101, 419, 702, 420), (101, 420, 703, 421), (101, 421, 580, 305), (101, 305, 579, 419), (102, 421, 703, 422), (102, 422, 704, 423), (102, 423, 581, 302), (102, 302, 580, 421), (103, 423, 704, 424), (103, 424, 705, 425), (103, 425, 582, 289), (103, 289, 581, 423), (104, 425, 705, 426), (104, 426, 702, 419), (104, 419, 579, 308), (104, 308, 582, 425), (105, 427, 603, 428), (105, 428, 604, 429), (105, 429, 703, 420), (105, 420, 702, 427), (106, 429, 604, 430), (106, 430, 605, 431), (106, 431, 704, 422), (106, 422, 703, 429), (107, 431, 605, 432), (107, 432, 606, 433), (107, 433, 705, 424), (107, 424, 704, 431), (108, 433, 606, 434), (108, 434, 603, 427), (108, 427, 702, 426), (108, 426, 705, 433), (109, 435, 706, 436), (109, 436, 707, 437), (109, 437, 604, 428), (109, 428, 603, 435), (110, 437, 707, 438), (110, 438, 708, 439), (110, 439, 605, 430), (110, 430, 604, 437), (111, 439, 708, 440), (111, 440, 709, 441), (111, 441, 606, 432), (111, 432, 605, 439), (112, 441, 709, 442), (112, 442, 706, 435), (112, 435, 603, 434), (112, 434, 606, 441), (113, 443, 607, 444), (113, 444, 608, 445), (113, 445, 707, 436), (113, 436, 706, 443), (114, 445, 608, 446), (114, 446, 609, 447), (114, 447, 708, 438), (114, 438, 707, 445), (115, 447, 609, 448), (115, 448, 610, 449), (115, 449, 709, 440), (115, 440, 708, 447), (116, 449, 610, 450), (116, 450, 607, 443), (116, 443, 706, 442), (116, 442, 709, 449), (117, 451, 611, 250), (117, 250, 612, 452), (117, 452, 608, 444), (117, 444, 607, 451), (118, 452, 612, 263), (118, 263, 696, 453), (118, 453, 609, 446), (118, 446, 608, 452), (119, 453, 696, 256), (119, 256, 613, 454), (119, 454, 610, 448), (119, 448, 609, 453), (120, 454, 613, 265), (120, 265, 611, 451), (120, 451, 607, 450), (120, 450, 610, 454), (121, 455, 614, 456), (121, 456, 615, 457), (121, 457, 711, 225), (121, 225, 710, 455), (122, 457, 615, 458), (122, 458, 616, 459), (122, 459, 681, 230), (122, 230, 711, 457), (123, 459, 616, 460), (123, 460, 617, 461), (123, 461, 712, 229), (123, 229, 681, 459), (124, 461, 617, 462), (124, 462, 614, 455), (124, 455, 710, 222), (124, 222, 712, 461), (125, 463, 713, 464), (125, 464, 714, 465), (125, 465, 615, 456), (125, 456, 614, 463), (126, 465, 714, 466), (126, 466, 715, 467), (126, 467, 616, 458), (126, 458, 615, 465), (127, 467, 715, 468), (127, 468, 716, 469), (127, 469, 617, 460), (127, 460, 616, 467), (128, 469, 716, 470), (128, 470, 713, 463), (128, 463, 614, 462), (128, 462, 617, 469), (129, 471, 618, 472), (129, 472, 619, 473), (129, 473, 714, 464), (129, 464, 713, 471), (130, 473, 619, 474), (130, 474, 620, 475), (130, 475, 715, 466), (130, 466, 714, 473), (131, 475, 620, 476), (131, 476, 621, 477), (131, 477, 716, 468), (131, 468, 715, 475), (132, 477, 621, 478), (132, 478, 618, 471), (132, 471, 713, 470), (132, 470, 716, 477), (133, 479, 717, 480), (133, 480, 718, 481), (133, 481, 619, 472), (133, 472, 618, 479), (134, 481, 718, 482), (134, 482, 719, 483), (134, 483, 620, 474), (134, 474, 619, 481), (135, 483, 719, 484), (135, 484, 720, 485), (135, 485, 621, 476), (135, 476, 620, 483), (136, 485, 720, 486), (136, 486, 717, 479), (136, 479, 618, 478), (136, 478, 621, 485), (137, 487, 622, 377), (137, 377, 623, 488), (137, 488, 718, 480), (137, 480, 717, 487), (138, 488, 623, 380), (138, 380, 624, 489), (138, 489, 719, 482), (138, 482, 718, 488), (139, 489, 624, 383), (139, 383, 625, 490), (139, 490, 720, 484), (139, 484, 719, 489), (140, 490, 625, 385), (140, 385, 622, 487), (140, 487, 717, 486), (140, 486, 720, 490), (141, 491, 724, 492), (141, 492, 725, 493), (141, 493, 722, 274), (141, 274, 721, 491), (142, 493, 725, 494), (142, 494, 726, 495), (142, 495, 653, 287), (142, 287, 722, 493), (143, 495, 726, 496), (143, 496, 727, 497), (143, 497, 723, 276), (143, 276, 653, 495), (144, 497, 727, 498), (144, 498, 724, 491), (144, 491, 721, 285), (144, 285, 723, 497), (145, 499, 626, 324), (145, 324, 627, 500), (145, 500, 725, 492), (145, 492, 724, 499), (146, 500, 627, 327), (146, 327, 628, 501), (146, 501, 726, 494), (146, 494, 725, 500), (147, 501, 628, 330), (147, 330, 629, 502), (147, 502, 727, 496), (147, 496, 726, 501), (148, 502, 629, 332), (148, 332, 626, 499), (148, 499, 724, 498), (148, 498, 727, 502), (149, 503, 732, 504), (149, 504, 733, 505), (149, 505, 729, 205), (149, 205, 728, 503), (150, 505, 733, 506), (150, 506, 734, 507), (150, 507, 730, 219), (150, 219, 729, 505), (151, 507, 734, 508), (151, 508, 735, 509), (151, 509, 731, 209), (151, 209, 730, 507), (152, 509, 735, 510), (152, 510, 732, 503), (152, 503, 728, 217), (152, 217, 731, 509), (153, 511, 736, 295), (153, 295, 737, 512), (153, 512, 733, 504), (153, 504, 732, 511), (154, 512, 737, 291), (154, 291, 738, 513), (154, 513, 734, 506), (154, 506, 733, 512), (155, 513, 738, 292), (155, 292, 739, 514), (155, 514, 735, 508), (155, 508, 734, 513), (156, 514, 739, 294), (156, 294, 736, 511), (156, 511, 732, 510), (156, 510, 735, 514), (157, 515, 743, 516), (157, 516, 744, 517), (157, 517, 741, 197), (157, 197, 740, 515), (158, 517, 744, 518), (158, 518, 745, 519), (158, 519, 742, 196), (158, 196, 741, 517), (159, 519, 745, 520), (159, 520, 746, 521), (159, 521, 730, 193), (159, 193, 742, 519), (160, 521, 746, 522), (160, 522, 743, 515), (160, 515, 740, 195), (160, 195, 730, 521), (161, 523, 630, 524), (161, 524, 631, 525), (161, 525, 744, 516), (161, 516, 743, 523), (162, 525, 631, 526), (162, 526, 632, 527), (162, 527, 745, 518), (162, 518, 744, 525), (163, 527, 632, 528), (163, 528, 633, 529), (163, 529, 746, 520), (163, 520, 745, 527), (164, 529, 633, 530), (164, 530, 630, 523), (164, 523, 743, 522), (164, 522, 746, 529), (165, 531, 747, 532), (165, 532, 748, 533), (165, 533, 631, 524), (165, 524, 630, 531), (166, 533, 748, 534), (166, 534, 749, 535), (166, 535, 632, 526), (166, 526, 631, 533), (167, 535, 749, 536), (167, 536, 750, 537), (167, 537, 633, 528), (167, 528, 632, 535), (168, 537, 750, 538), (168, 538, 747, 531), (168, 531, 630, 530), (168, 530, 633, 537), (169, 539, 751, 540), (169, 540, 752, 541), (169, 541, 748, 532), (169, 532, 747, 539), (170, 541, 752, 542), (170, 542, 753, 543), (170, 543, 749, 534), (170, 534, 748, 541), (171, 543, 753, 544), (171, 544, 754, 545), (171, 545, 750, 536), (171, 536, 749, 543), (172, 545, 754, 546), (172, 546, 751, 539), (172, 539, 747, 538), (172, 538, 750, 545), (173, 547, 755, 548), (173, 548, 756, 549), (173, 549, 752, 540), (173, 540, 751, 547), (174, 549, 756, 550), (174, 550, 757, 551), (174, 551, 753, 542), (174, 542, 752, 549), (175, 551, 757, 552), (175, 552, 758, 553), (175, 553, 754, 544), (175, 544, 753, 551), (176, 553, 758, 554), (176, 554, 755, 547), (176, 547, 751, 546), (176, 546, 754, 553), (177, 555, 634, 316), (177, 316, 635, 556), (177, 556, 756, 548), (177, 548, 755, 555), (178, 556, 635, 315), (178, 315, 636, 557), (178, 557, 757, 550), (178, 550, 756, 556), (179, 557, 636, 314), (179, 314, 637, 558), (179, 558, 758, 552), (179, 552, 757, 557), (180, 558, 637, 313), (180, 313, 634, 555), (180, 555, 755, 554), (180, 554, 758, 558), (181, 559, 762, 560), (181, 560, 763, 561), (181, 561, 760, 306), (181, 306, 759, 559), (182, 561, 763, 562), (182, 562, 764, 563), (182, 563, 761, 286), (182, 286, 760, 561), (183, 563, 764, 564), (183, 564, 765, 565), (183, 565, 668, 296), (183, 296, 761, 563), (184, 565, 765, 566), (184, 566, 762, 559), (184, 559, 759, 311), (184, 311, 668, 565), (185, 567, 766, 568), (185, 568, 767, 569), (185, 569, 763, 560), (185, 560, 762, 567), (186, 569, 767, 570), (186, 570, 768, 571), (186, 571, 764, 562), (186, 562, 763, 569), (187, 571, 768, 572), (187, 572, 769, 573), (187, 573, 765, 564), (187, 564, 764, 571), (188, 573, 769, 574), (188, 574, 766, 567), (188, 567, 762, 566), (188, 566, 765, 573), (189, 575, 638, 320), (189, 320, 639, 576), (189, 576, 767, 568), (189, 568, 766, 575), (190, 576, 639, 319), (190, 319, 640, 577), (190, 577, 768, 570), (190, 570, 767, 576), (191, 577, 640, 318), (191, 318, 641, 578), (191, 578, 769, 572), (191, 572, 768, 577), (192, 578, 641, 317), (192, 317, 638, 575), (192, 575, 766, 574), (192, 574, 769, 578), (313, 637, 777, 770), (635, 316, 773, 775), (636, 315, 772, 776), (637, 314, 771, 777), (634, 313, 770, 774), (316, 634, 774, 773), (315, 635, 775, 772), (314, 636, 776, 771), (775, 773, 781, 783), (776, 772, 780, 784), (777, 771, 779, 785), (774, 770, 778, 782), (773, 774, 782, 781), (772, 775, 783, 780), (771, 776, 784, 779), (770, 777, 785, 778), (782, 778, 785, 779, 784, 780, 783, 781), (602, 310, 788, 792), (599, 200, 52, 789), (293, 599, 789, 786), (601, 297, 787, 791), (786, 789, 52, 792, 788, 791, 787, 790), (275, 585, 798, 794), (584, 269, 54, 797), (583, 277, 795, 796), (271, 584, 797, 793), (793, 797, 54, 796, 795, 799, 794, 798), (596, 203, 800, 805), (208, 596, 805, 801), (218, 598, 807, 803), (598, 211, 802, 807), (203, 595, 804, 800), (597, 208, 801, 806), (595, 218, 803, 804), (211, 597, 806, 802), (805, 800, 804, 803, 807, 802, 806, 801), (588, 253, 808, 813), (268, 590, 815, 811), (257, 588, 813, 809), (590, 261, 810, 815), (253, 587, 812, 808), (587, 268, 811, 812), (589, 257, 809, 814), (261, 589, 814, 810), (813, 808, 812, 811, 815, 810, 814, 809), (241, 592, 820, 816), (592, 223, 53, 820), (594, 243, 817, 822), (247, 594, 822, 818), (816, 820, 53, 819, 818, 822, 817, 821), (641, 318, 824, 830), (638, 317, 823, 827), (320, 638, 827, 826), (319, 639, 828, 825), (318, 640, 829, 824), (317, 641, 830, 823), (639, 320, 826, 828), (640, 319, 825, 829), (827, 823, 830, 824, 829, 825, 828, 826)])
me_cube_002.polygons.foreach_set('use_smooth', [True] * 815)
me_cube_002.polygons.foreach_set('material_index', [0, 0, 0, 0, 0, 0, 0, 0, 0, 0, 0, 0, 0, 0, 1, 1, 0, 0, 1, 1, 0, 0, 1, 1, 0, 0, 0, 0, 0, 1, 1, 0, 0, 0, 0, 0, 0, 0, 0, 0, 0, 0, 0, 0, 0, 0, 0, 0, 0, 0, 0, 0, 0, 0, 0, 0, 0, 0, 0, 0, 0, 0, 0, 0, 0, 0, 0, 0, 0, 0, 0, 0, 0, 0, 0, 0, 0, 1, 1, 0, 0, 1, 1, 0, 0, 0, 0, 0, 1, 1, 0, 0, 0, 0, 0, 1, 1, 0, 0, 0, 0, 0, 0, 0, 0, 0, 0, 0, 0, 0, 0, 0, 0, 0, 0, 0, 0, 0, 0, 0, 0, 0, 1, 1, 0, 0, 1, 1, 0, 0, 1, 1, 0, 0, 0, 0, 0, 0, 0, 0, 1, 1, 0, 0, 0, 0, 0, 0, 0, 0, 0, 0, 0, 0, 0, 0, 0, 0, 0, 0, 0, 0, 0, 0, 0, 0, 0, 0, 0, 0, 0, 0, 0, 0, 0, 0, 0, 0, 0, 0, 0, 0, 0, 0, 0, 0, 0, 0, 0, 0, 0, 0, 0, 1, 1, 1, 1, 1, 1, 1, 1, 1, 1, 1, 1, 0, 0, 0, 0, 0, 0, 0, 0, 0, 0, 0, 0, 0, 0, 0, 0, 0, 0, 0, 0, 0, 0, 0, 0, 0, 0, 0, 0, 0, 0, 0, 0, 0, 0, 0, 0, 0, 0, 0, 0, 0, 0, 0, 0, 0, 0, 0, 0, 0, 0, 0, 0, 0, 0, 0, 0, 0, 0, 0, 0, 0, 0, 0, 0, 0, 0, 0, 0, 0, 0, 0, 0, 0, 0, 0, 0, 0, 0, 0, 0, 0, 0, 0, 0, 0, 0, 0, 1, 1, 0, 0, 1, 1, 0, 0, 1, 1, 0, 0, 1, 1, 0, 0, 0, 0, 0, 0, 0, 0, 0, 0, 0, 0, 0, 0, 0, 0, 0, 0, 0, 0, 0, 0, 0, 0, 0, 0, 0, 0, 0, 0, 0, 0, 0, 0, 1, 1, 0, 0, 1, 1, 0, 0, 1, 1, 0, 0, 1, 1, 0, 0, 0, 0, 0, 0, 0, 0, 0, 0, 0, 0, 0, 0, 0, 0, 0, 0, 0, 0, 0, 0, 0, 0, 0, 0, 0, 0, 0, 0, 0, 0, 0, 0, 0, 0, 0, 0, 0, 0, 0, 0, 0, 0, 0, 0, 0, 0, 0, 0, 0, 0, 0, 0, 0, 0, 0, 0, 0, 0, 0, 0, 0, 0, 0, 0, 0, 0, 0, 0, 0, 0, 0, 0, 0, 0, 0, 0, 0, 0, 0, 0, 0, 0, 0, 0, 0, 0, 0, 0, 0, 0, 0, 0, 0, 0, 0, 0, 0, 0, 0, 0, 0, 0, 0, 0, 0, 0, 0, 0, 0, 0, 0, 0, 0, 0, 0, 0, 0, 0, 0, 0, 0, 0, 0, 0, 0, 0, 0, 0, 0, 0, 0, 0, 0, 0, 0, 0, 0, 0, 0, 0, 0, 0, 0, 0, 0, 0, 0, 0, 0, 0, 0, 0, 0, 0, 0, 0, 0, 0, 0, 0, 0, 0, 0, 0, 0, 0, 0, 0, 0, 0, 0, 0, 0, 0, 0, 0, 0, 0, 0, 0, 0, 0, 0, 0, 0, 0, 0, 0, 0, 0, 0, 0, 0, 0, 0, 0, 0, 0, 0, 0, 0, 0, 0, 0, 0, 0, 0, 0, 0, 0, 0, 0, 0, 0, 0, 0, 0, 0, 0, 0, 0, 0, 0, 0, 0, 0, 0, 0, 0, 0, 0, 0, 0, 0, 0, 0, 0, 0, 0, 0, 0, 0, 0, 0, 0, 0, 0, 0, 0, 0, 0, 0, 0, 0, 0, 0, 0, 0, 0, 0, 0, 0, 0, 0, 0, 0, 0, 0, 0, 0, 0, 0, 0, 0, 0, 0, 0, 0, 0, 0, 0, 0, 0, 0, 0, 0, 0, 0, 0, 0, 0, 0, 0, 0, 0, 0, 0, 0, 0, 0, 0, 0, 0, 0, 0, 0, 0, 0, 0, 0, 0, 0, 0, 0, 0, 0, 0, 0, 0, 0, 0, 0, 0, 0, 0, 0, 0, 0, 0, 0, 0, 0, 0, 0, 0, 0, 1, 1, 0, 0, 1, 1, 0, 0, 1, 1, 0, 0, 1, 1, 0, 0, 0, 0, 0, 0, 0, 0, 0, 0, 0, 0, 0, 0, 0, 0, 0, 0, 0, 0, 0, 0, 0, 0, 0, 0, 0, 0, 0, 0, 0, 0, 0, 0, 1, 1, 0, 0, 1, 1, 0, 0, 1, 1, 0, 0, 1, 1, 0, 0, 1, 1, 1, 1, 1, 1, 1, 1, 1, 1, 1, 1, 1, 1, 1, 1, 1, 1, 1, 1, 1, 1, 1, 1, 1, 1, 1, 1, 1, 1, 1, 1, 1, 1, 1, 1, 1, 1, 1, 1, 1, 1, 1, 1, 1, 1, 1, 1, 1, 1, 1, 1, 1, 1, 1, 1, 1, 1, 1])
me_cube_002.materials.append(mat_coral)
me_cube_002.materials.append(mat_coraltop)
me_cube_002.use_remesh_preserve_volume = False
me_cube_002.use_remesh_preserve_attributes = False
me_cube_002.use_mirror_vertex_groups = False
me_cube_002.update()

# ---- objects
ob_cube = bpy.data.objects.new('Cube', me_cube_002)

# ---- transforms, parenting, visibility, modifiers, constraints
ob_cube.location = (4.47e-08, 5.96e-08, -5.96e-08)
ob_cube.rotation_euler = (-0.1943, 0.05747, 0.7569)
ob_cube.lineart.crease_threshold = 0.0

# ---- collection membership
col_collection_1.objects.link(ob_cube)

# ---- scene / render settings (as saved in the file)
scene.frame_start = 1; scene.frame_end = 250; scene.frame_set(1)
scene.render.engine = 'BLENDER_EEVEE_NEXT'
scene.render.resolution_percentage = 50
scene.render.dither_intensity = 0.0
scene.cycles.use_denoising = False
scene.cycles.samples = 128
scene.cycles.sampling_pattern = 'TABULATED_SOBOL'
scene.cycles.use_adaptive_sampling = False
scene.cycles.use_light_tree = False
scene.cycles.blur_glossy = 0.0
scene.cycles.sample_clamp_indirect = 0.0
scene.view_settings.view_transform = 'Standard'
bpy.context.view_layer.update()

# ---- added for rendering (the .blend has no active camera and no usable light): camera, sun
cam_auto = bpy.data.cameras.new('AutoCamera')
cam_auto.lens = 50.0
cam_auto.sensor_width = 36.0
cam_auto.clip_end = 1000.0
ob_auto_camera = bpy.data.objects.new('AutoCamera', cam_auto)
scene.collection.objects.link(ob_auto_camera)
ob_auto_camera.location = (8.90632, -11.0765, 8.02794)
ob_auto_camera.rotation_euler = (1.09748, -7.21219e-08, 0.694738)
scene.camera = ob_auto_camera
light_auto_sun = bpy.data.lights.new('AutoSun', 'SUN')
light_auto_sun.energy = 3.0
light_auto_sun.angle = 0.0523599
ob_auto_sun = bpy.data.objects.new('AutoSun', light_auto_sun)
scene.collection.objects.link(ob_auto_sun)
ob_auto_sun.rotation_euler = (0.872665, 0.174533, 0.523599)
bpy.context.view_layer.update()
